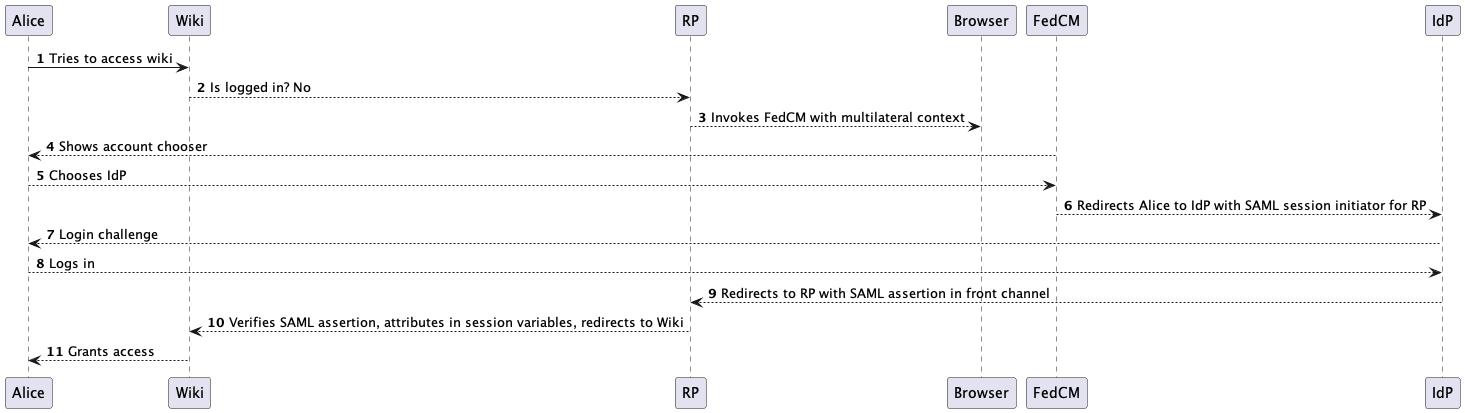

The diagram above was rendered by PlantUML. Its source (embedded in the PNG):
@startuml
'https://plantuml.com/sequence-diagram

autonumber

Alice -> Wiki: Tries to access wiki
Wiki --> RP: Is logged in? No
RP --> Browser: Invokes FedCM with multilateral context
FedCM --> Alice: Shows account chooser
Alice --> FedCM: Chooses IdP
FedCM --> IdP: Redirects Alice to IdP with SAML session initiator for RP
IdP --> Alice: Login challenge
Alice --> IdP: Logs in
IdP --> RP: Redirects to RP with SAML assertion in front channel
RP --> Wiki: Verifies SAML assertion, attributes in session variables, redirects to Wiki
Wiki --> Alice: Grants access
@enduml